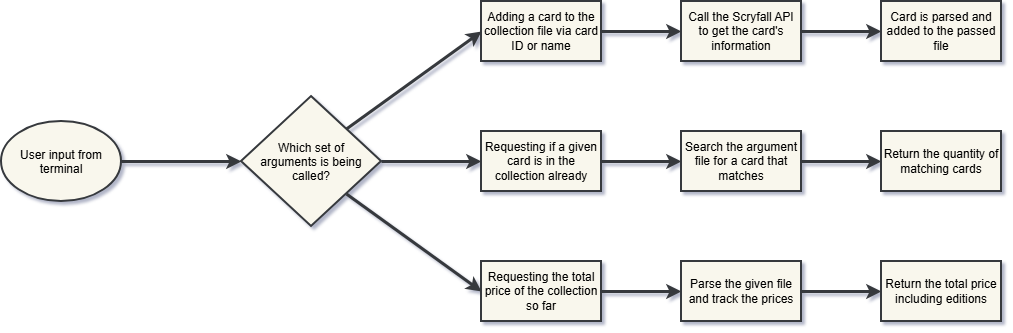

The diagram above was exported from draw.io. Its source (the exported page's mxGraphModel, read from the mxfile embedded in the PNG):
<mxGraphModel dx="1701" dy="990" grid="1" gridSize="10" guides="1" tooltips="1" connect="1" arrows="1" fold="1" page="1" pageScale="1" pageWidth="1100" pageHeight="850" math="0" shadow="1">
  <root>
    <mxCell id="0" />
    <mxCell id="1" parent="0" />
    <mxCell id="h3WtGzzDKZYLUq28sZ2w-15" edge="1" parent="1" source="h3WtGzzDKZYLUq28sZ2w-3" style="rounded=0;orthogonalLoop=1;jettySize=auto;html=1;defaultLabelBackgroundColor=page;fontColor=default;fillColor=#f9f7ed;strokeColor=light-dark(#36393D, #ffffff);strokeWidth=3;startSize=6;" target="h3WtGzzDKZYLUq28sZ2w-14" value="">
      <mxGeometry relative="1" as="geometry" />
    </mxCell>
    <mxCell id="h3WtGzzDKZYLUq28sZ2w-3" parent="1" style="rounded=0;whiteSpace=wrap;html=1;labelBackgroundColor=none;fillColor=#f9f7ed;strokeColor=light-dark(#36393D,#F7FBFF);strokeWidth=2;" value="Adding a card to the collection file via card ID or name" vertex="1">
      <mxGeometry height="60" width="120" x="560" y="280" as="geometry" />
    </mxCell>
    <mxCell id="h3WtGzzDKZYLUq28sZ2w-23" edge="1" parent="1" source="h3WtGzzDKZYLUq28sZ2w-4" style="edgeStyle=orthogonalEdgeStyle;rounded=0;orthogonalLoop=1;jettySize=auto;html=1;defaultLabelBackgroundColor=page;fontColor=default;fillColor=#f9f7ed;strokeColor=light-dark(#36393D, #ffffff);strokeWidth=3;startSize=6;" target="h3WtGzzDKZYLUq28sZ2w-22" value="">
      <mxGeometry relative="1" as="geometry" />
    </mxCell>
    <mxCell id="h3WtGzzDKZYLUq28sZ2w-4" parent="1" style="rounded=0;whiteSpace=wrap;html=1;labelBackgroundColor=none;fillColor=#f9f7ed;strokeColor=light-dark(#36393D,#F7FBFF);strokeWidth=2;" value="Requesting the total price of the collection so far" vertex="1">
      <mxGeometry height="60" width="120" x="560" y="540" as="geometry" />
    </mxCell>
    <mxCell id="h3WtGzzDKZYLUq28sZ2w-6" parent="1" style="ellipse;whiteSpace=wrap;html=1;shapeInside=1;labelBackgroundColor=none;fillColor=#f9f7ed;strokeColor=light-dark(#36393D,#F7FBFF);strokeWidth=2;" value="User input from terminal" vertex="1">
      <mxGeometry height="80" width="120" x="80" y="400" as="geometry" />
    </mxCell>
    <mxCell id="h3WtGzzDKZYLUq28sZ2w-7" edge="1" parent="1" source="h3WtGzzDKZYLUq28sZ2w-6" style="endArrow=classic;html=1;rounded=0;defaultLabelBackgroundColor=page;exitX=1;exitY=0.5;exitDx=0;exitDy=0;entryX=0;entryY=0.5;entryDx=0;entryDy=0;fontColor=default;fillColor=#f9f7ed;strokeColor=light-dark(#36393D, #ffffff);strokeWidth=3;startSize=6;" value="">
      <mxGeometry height="50" relative="1" width="50" as="geometry">
        <mxPoint x="310" y="520" as="sourcePoint" />
        <mxPoint x="320" y="440" as="targetPoint" />
      </mxGeometry>
    </mxCell>
    <mxCell id="h3WtGzzDKZYLUq28sZ2w-11" edge="1" parent="1" source="h3WtGzzDKZYLUq28sZ2w-8" style="rounded=0;orthogonalLoop=1;jettySize=auto;html=1;exitX=1;exitY=1;exitDx=0;exitDy=0;defaultLabelBackgroundColor=page;entryX=0;entryY=0.5;entryDx=0;entryDy=0;fontColor=default;fillColor=#f9f7ed;strokeColor=light-dark(#36393D, #ffffff);strokeWidth=3;startSize=6;" target="h3WtGzzDKZYLUq28sZ2w-4">
      <mxGeometry relative="1" x="-0.1768" as="geometry">
        <mxPoint x="400" y="490" as="sourcePoint" />
        <mxPoint x="485" y="547.5" as="targetPoint" />
      </mxGeometry>
    </mxCell>
    <mxCell id="h3WtGzzDKZYLUq28sZ2w-12" edge="1" parent="1" source="h3WtGzzDKZYLUq28sZ2w-8" style="edgeStyle=orthogonalEdgeStyle;rounded=0;orthogonalLoop=1;jettySize=auto;html=1;defaultLabelBackgroundColor=page;entryX=0;entryY=0.5;entryDx=0;entryDy=0;fontColor=default;fillColor=#f9f7ed;strokeColor=light-dark(#36393D, #ffffff);strokeWidth=3;startSize=6;" target="h3WtGzzDKZYLUq28sZ2w-13">
      <mxGeometry relative="1" as="geometry">
        <mxPoint x="570" y="440" as="targetPoint" />
      </mxGeometry>
    </mxCell>
    <mxCell id="h3WtGzzDKZYLUq28sZ2w-8" parent="1" style="rhombus;whiteSpace=wrap;html=1;shapeInside=1;labelBackgroundColor=none;fillColor=#f9f7ed;strokeColor=light-dark(#36393D,#F7FBFF);strokeWidth=2;" value="Which set of arguments is being called?" vertex="1">
      <mxGeometry height="130" width="140" x="320" y="375" as="geometry" />
    </mxCell>
    <mxCell id="h3WtGzzDKZYLUq28sZ2w-10" edge="1" parent="1" source="h3WtGzzDKZYLUq28sZ2w-8" style="endArrow=classic;html=1;rounded=0;defaultLabelBackgroundColor=page;exitX=1;exitY=0;exitDx=0;exitDy=0;entryX=0;entryY=0.5;entryDx=0;entryDy=0;fontColor=default;fillColor=#f9f7ed;strokeColor=light-dark(#36393D, #ffffff);strokeWidth=3;startSize=6;" target="h3WtGzzDKZYLUq28sZ2w-3" value="">
      <mxGeometry height="50" relative="1" width="50" as="geometry">
        <Array as="points" />
        <mxPoint x="427.0033333333333" y="405.2380952380952" as="sourcePoint" />
        <mxPoint x="550" y="360" as="targetPoint" />
      </mxGeometry>
    </mxCell>
    <mxCell id="h3WtGzzDKZYLUq28sZ2w-19" edge="1" parent="1" source="h3WtGzzDKZYLUq28sZ2w-13" style="edgeStyle=orthogonalEdgeStyle;rounded=0;orthogonalLoop=1;jettySize=auto;html=1;defaultLabelBackgroundColor=page;fontColor=default;fillColor=#f9f7ed;strokeColor=light-dark(#36393D, #ffffff);strokeWidth=3;startSize=6;" target="h3WtGzzDKZYLUq28sZ2w-18" value="">
      <mxGeometry relative="1" as="geometry" />
    </mxCell>
    <mxCell id="h3WtGzzDKZYLUq28sZ2w-13" parent="1" style="rounded=0;whiteSpace=wrap;html=1;labelBackgroundColor=none;fillColor=#f9f7ed;strokeColor=light-dark(#36393D,#F7FBFF);strokeWidth=2;" value="Requesting if a given card is in the collection already" vertex="1">
      <mxGeometry height="60" width="120" x="560" y="410" as="geometry" />
    </mxCell>
    <mxCell id="h3WtGzzDKZYLUq28sZ2w-17" edge="1" parent="1" source="h3WtGzzDKZYLUq28sZ2w-14" style="edgeStyle=orthogonalEdgeStyle;rounded=0;orthogonalLoop=1;jettySize=auto;html=1;defaultLabelBackgroundColor=page;fontColor=default;fillColor=#f9f7ed;strokeColor=light-dark(#36393D, #ffffff);strokeWidth=3;startSize=6;" target="h3WtGzzDKZYLUq28sZ2w-16" value="">
      <mxGeometry relative="1" as="geometry" />
    </mxCell>
    <mxCell id="h3WtGzzDKZYLUq28sZ2w-14" parent="1" style="whiteSpace=wrap;html=1;rounded=0;labelBackgroundColor=none;fillColor=#f9f7ed;strokeColor=light-dark(#36393D,#F7FBFF);strokeWidth=2;" value="Call the Scryfall API to get the card's information" vertex="1">
      <mxGeometry height="60" width="120" x="760" y="280" as="geometry" />
    </mxCell>
    <mxCell id="h3WtGzzDKZYLUq28sZ2w-16" parent="1" style="whiteSpace=wrap;html=1;rounded=0;labelBackgroundColor=none;fillColor=#f9f7ed;strokeColor=light-dark(#36393D,#F7FBFF);strokeWidth=2;" value="Card is parsed and added to the passed file" vertex="1">
      <mxGeometry height="60" width="120" x="960" y="280" as="geometry" />
    </mxCell>
    <mxCell id="h3WtGzzDKZYLUq28sZ2w-21" edge="1" parent="1" source="h3WtGzzDKZYLUq28sZ2w-18" style="edgeStyle=orthogonalEdgeStyle;rounded=0;orthogonalLoop=1;jettySize=auto;html=1;defaultLabelBackgroundColor=page;fontColor=default;fillColor=#f9f7ed;strokeColor=light-dark(#36393D, #ffffff);strokeWidth=3;startSize=6;" target="h3WtGzzDKZYLUq28sZ2w-20" value="">
      <mxGeometry relative="1" as="geometry" />
    </mxCell>
    <mxCell id="h3WtGzzDKZYLUq28sZ2w-18" parent="1" style="whiteSpace=wrap;html=1;rounded=0;labelBackgroundColor=none;fillColor=#f9f7ed;strokeColor=light-dark(#36393D,#F7FBFF);strokeWidth=2;" value="Search the argument file for a card that matches" vertex="1">
      <mxGeometry height="60" width="120" x="760" y="410" as="geometry" />
    </mxCell>
    <mxCell id="h3WtGzzDKZYLUq28sZ2w-20" parent="1" style="whiteSpace=wrap;html=1;rounded=0;labelBackgroundColor=none;fillColor=#f9f7ed;strokeColor=light-dark(#36393D,#F7FBFF);strokeWidth=2;" value="Return the quantity of matching cards" vertex="1">
      <mxGeometry height="60" width="120" x="960" y="410" as="geometry" />
    </mxCell>
    <mxCell id="h3WtGzzDKZYLUq28sZ2w-25" edge="1" parent="1" source="h3WtGzzDKZYLUq28sZ2w-22" style="edgeStyle=orthogonalEdgeStyle;rounded=0;orthogonalLoop=1;jettySize=auto;html=1;defaultLabelBackgroundColor=page;fontColor=default;fillColor=#f9f7ed;strokeColor=light-dark(#36393D, #ffffff);strokeWidth=3;startSize=6;" target="h3WtGzzDKZYLUq28sZ2w-24" value="">
      <mxGeometry relative="1" as="geometry" />
    </mxCell>
    <mxCell id="h3WtGzzDKZYLUq28sZ2w-22" parent="1" style="whiteSpace=wrap;html=1;rounded=0;labelBackgroundColor=none;fillColor=#f9f7ed;strokeColor=light-dark(#36393D,#F7FBFF);strokeWidth=2;" value="Parse the given file and track the prices" vertex="1">
      <mxGeometry height="60" width="120" x="760" y="540" as="geometry" />
    </mxCell>
    <mxCell id="h3WtGzzDKZYLUq28sZ2w-24" parent="1" style="whiteSpace=wrap;html=1;rounded=0;labelBackgroundColor=none;fillColor=#f9f7ed;strokeColor=light-dark(#36393D,#F7FBFF);strokeWidth=2;" value="Return the total price including editions" vertex="1">
      <mxGeometry height="60" width="120" x="960" y="540" as="geometry" />
    </mxCell>
  </root>
</mxGraphModel>